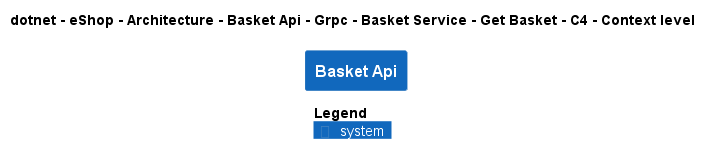

The diagram above was rendered by PlantUML. Its source (embedded in the PNG):
@startuml
!pragma layout smetana
!include ..\..\..\..\..\..\..\..\..\..\..\.c4s\C4_Context.puml

AddElementTag("c4interflow:lifecycle:new", $bgColor=green, $fontColor=#ffffff, $borderColor=green, $shadowing="False")
AddElementTag("c4interflow:lifecycle:changed", $bgColor=orange, $fontColor=#ffffff, $borderColor=orange, $shadowing="False")
AddElementTag("c4interflow:lifecycle:removed", $bgColor=red, $fontColor=#ffffff, $borderColor=red, $shadowing="False")

AddRelTag("c4interflow:lifecycle:new", $textColor=green, $lineColor=green)
AddRelTag("c4interflow:lifecycle:changed", $textColor=orange, $lineColor=orange)
AddRelTag("c4interflow:lifecycle:removed", $textColor=red, $lineColor=red)

SHOW_PERSON_PORTRAIT()
LAYOUT_TOP_DOWN()

skinparam linetype polyline

title dotnet - eShop - Architecture - Basket Api - Grpc - Basket Service - Get Basket - C4 - Context level

System(dotnet.eShop.Architecture.SoftwareSystems.BasketApi, "Basket Api", "")



SHOW_LEGEND()
@enduml